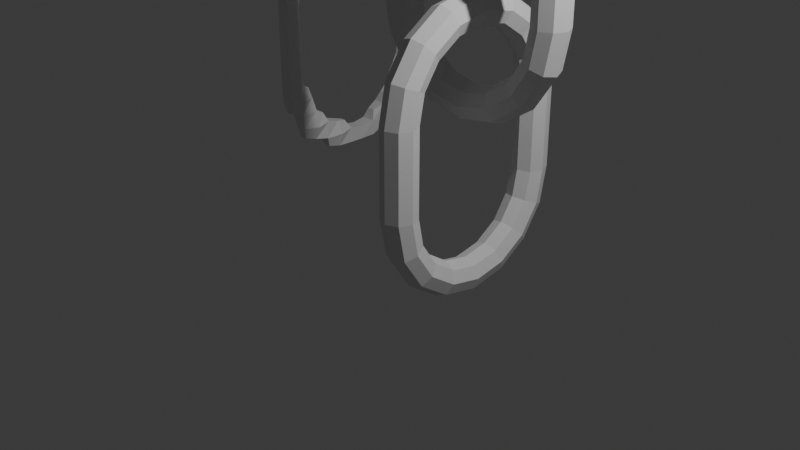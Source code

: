 # Source: simulationNodeTest.blend  (saved by Blender 5.0.119; exported with 4.5.12 LTS)
import bpy
from mathutils import Matrix  # noqa: F401  (used for matrix-valued properties, if any)

bpy.ops.wm.read_factory_settings(use_empty=True)
scene = bpy.context.scene
scene.name = 'Scene'

# ---- collections
col_collection = bpy.data.collections.new('Collection'); scene.collection.children.link(col_collection)
col_volume = bpy.data.collections.new('volume'); scene.collection.children.link(col_volume)

# ---- node groups
ng_simulation = bpy.data.node_groups.new('simulation', 'GeometryNodeTree')
_s = ng_simulation.interface.new_socket(name='Geometry', in_out='OUTPUT', socket_type='NodeSocketGeometry')
_s = ng_simulation.interface.new_socket(name='Geometry', in_out='INPUT', socket_type='NodeSocketGeometry')
_s = ng_simulation.interface.new_socket(name='Geometry', in_out='INPUT', socket_type='NodeSocketGeometry')
ng_simulation.is_modifier = True
_N = ng_simulation.nodes; _L = ng_simulation.links
n0 = _N.new('NodeGroupInput'); n0.name = 'Group Input'; n0.location = (-749, 78)
n1 = _N.new('NodeGroupOutput'); n1.name = 'Group Output'; n1.location = (870, 5)
n2 = _N.new('GeometryNodeSimulationInput'); n2.name = 'Simulation Input'; n2.location = (-229, 24)
n3 = _N.new('GeometryNodeSimulationOutput'); n3.name = 'Simulation Output'; n3.location = (659, 27)
n4 = _N.new('FunctionNodeIntegerMath'); n4.name = 'Integer Math'; n4.location = (-729, -163)
n4.operation = 'MODULO'
n5 = _N.new('GeometryNodeInputMeshFaceArea'); n5.name = 'Face Area'; n5.location = (-484, -196)
n6 = _N.new('GeometryNodeTransform'); n6.name = 'Transform Geometry'; n6.location = (-19, 13)
n7 = _N.new('GeometryNodeInputNamedAttribute'); n7.name = 'Named Attribute'; n7.location = (158, -310)
n7.data_type = 'FLOAT_VECTOR'
n8 = _N.new('GeometryNodeDistributePointsOnFaces'); n8.name = 'Distribute Points on Faces'; n8.location = (425, 46)
n8.mute = True
n8.inputs[4].default_value = 16.8
n8.inputs[6].default_value = 42
n9 = _N.new('GeometryNodeExtrudeMesh'); n9.name = 'Extrude Mesh'; n9.location = (192, 13)
n9.inputs[3].default_value = 9.6
n9.inputs[4].default_value = False
n10 = _N.new('ShaderNodeTexNoise'); n10.name = 'Noise Texture'; n10.location = (-332, -240)
n10.width = 145
n11 = _N.new('ShaderNodeTexVoronoi'); n11.name = 'Voronoi Texture'; n11.location = (-596, -263)
n11.width = 155
n11.voronoi_dimensions = '1D'
n12 = _N.new('ShaderNodeFloatCurve'); n12.name = 'Float Curve'; n12.location = (-132, -279)
_c = n12.mapping.curves[0]
while len(_c.points) > 2: _c.points.remove(_c.points[-1])
_c.points[0].location = (0.0, 0.0); _c.points[0].handle_type = 'AUTO'
_c.points[1].location = (0.55636, 0.37); _c.points[1].handle_type = 'AUTO'
_p = _c.points.new(0.75636, 0.885); _p.handle_type = 'AUTO'
_p = _c.points.new(1.0, 1.0); _p.handle_type = 'AUTO'
n12.mapping.update()
n2.pair_with_output(n3)
_L.new(n3.outputs[0], n1.inputs[0])
_L.new(n0.outputs[0], n2.inputs[0])
_L.new(n2.outputs[1], n6.inputs[0])
_L.new(n8.outputs[0], n3.inputs[1])
_L.new(n9.outputs[0], n8.inputs[0])
_L.new(n6.outputs[0], n9.inputs[0])
_L.new(n12.outputs[0], n6.inputs[1])
_L.new(n11.outputs[3], n12.inputs[1])
n1.is_active_output = True

# ---- world
world_world = bpy.data.worlds.new('World'); scene.world = world_world
world_world.use_nodes = True; world_world.node_tree.nodes.clear()
_N = world_world.node_tree.nodes; _L = world_world.node_tree.links
n0 = _N.new('ShaderNodeOutputWorld'); n0.name = 'World Output'; n0.location = (200, 100)
n1 = _N.new('ShaderNodeBackground'); n1.name = 'Background'; n1.location = (-200, 100)
n1.inputs[0].default_value = (0.05088, 0.05088, 0.05088, 1.0)
_L.new(n1.outputs[0], n0.inputs[0])
n0.is_active_output = True
world_world.color = (0.05088, 0.05088, 0.05088)
world_world.sun_shadow_jitter_overblur = 0.0

# ---- cameras
cam_camera = bpy.data.cameras.new('Camera')
cam_camera.clip_end = 100.0
cam_camera.ortho_scale = 7.314

# ---- lights
light_light = bpy.data.lights.new('Light', 'POINT')
light_light.energy = 1000.0
light_light.shadow_soft_size = 0.1

# ---- meshes
me_cube_001 = bpy.data.meshes.new('Cube.001')
me_cube_001.from_pydata([(0.6368, -0.05525, -0.4609), (0.6071, -0.08494, -0.299), (0.6036, -0.08843, -0.09966), (0.6023, -0.08992, 0.09966), (0.6022, -0.09, 0.299), (0.602, -0.09, 0.4983), (0.6022, -0.09, 0.6976), (0.6023, -0.08994, 0.8969), (0.6036, -0.08847, 1.096), (0.607, -0.08502, 1.296), (0.6367, -0.05531, 1.459), (0.645, 0.1523, -0.8443), (0.6125, 0.1162, -0.6976), (0.5913, 0.08133, -0.5157), (0.5422, 0.09966, -0.299), (0.6015, 0.1157, -0.09948), (0.6125, 0.299, -0.8806), (0.5347, 0.299, -0.6976), (0.5977, 0.3112, -0.4915), (0.6272, 0.2642, -0.299), (0.6591, 0.2323, -0.1658), (0.6365, 0.5351, -1.052), (0.5912, 0.4805, -0.9155), (0.5978, 0.5051, -0.6855), (0.6474, 0.4432, -0.5534), (0.6068, 0.6976, -1.082), (0.5439, 0.6976, -0.8969), (0.6291, 0.6976, -0.7343), (0.6037, 0.8969, -1.086), (0.603, 0.8953, -0.881), (0.6615, 0.8278, -0.7668), (0.6036, 1.096, -1.086), (0.6036, 1.096, -0.9032), (0.6067, 1.296, -1.082), (0.592, 1.277, -0.878), (0.6391, 1.332, -0.7444), (0.6364, 1.46, -1.052), (0.5914, 1.514, -0.9164), (0.5989, 1.489, -0.6858), (0.649, 1.551, -0.5549), (0.6114, 1.694, -0.8827), (0.5347, 1.694, -0.6976), (0.599, 1.682, -0.4924), (0.6329, 1.735, -0.299), (0.6659, 1.768, -0.1732), (0.6437, 1.842, -0.8456), (0.6114, 1.88, -0.6976), (0.5913, 1.913, -0.5179), (0.5472, 1.893, -0.299), (0.6056, 1.878, -0.1039), (0.6362, 2.049, -0.4645), (0.6064, 2.079, -0.299), (0.6036, 2.083, -0.09966), (-0.3598, 0.9413, 1.534), (-0.3598, 1.052, 1.534), (-0.151, 0.9508, 1.15), (-0.1867, 0.9181, 1.296), (-0.2226, 0.896, 1.478), (-0.151, 1.042, 1.15), (-0.1867, 1.075, 1.296), (-0.2226, 1.097, 1.478), (-0.005571, 0.9181, 1.115), (-0.005571, 0.8402, 1.296), (0.006577, 0.9022, 1.502), (-0.005571, 1.075, 1.115), (-0.005571, 1.153, 1.296), (0.006577, 1.091, 1.502), (0.2339, 0.9418, 0.9418), (0.178, 0.8962, 1.079), (0.2008, 0.9021, 1.308), (0.139, 0.9517, 1.44), (0.2339, 1.051, 0.9418), (0.178, 1.097, 1.079), (0.2008, 1.091, 1.308), (0.139, 1.041, 1.44), (0.3931, 0.9122, 0.9122), (0.3931, 0.8657, 1.096), (0.3931, 0.9501, 1.242), (0.3931, 1.081, 0.9122), (0.3931, 1.127, 1.096), (0.3931, 1.043, 1.242), (0.6023, 0.08976, 0.09966), (0.6022, 0.08985, 0.299), (0.602, 0.09, 0.4983), (0.6022, 0.08985, 0.6976), (0.6023, 0.08978, 0.8969), (0.6018, 0.1157, 1.096), (0.5428, 0.09966, 1.296), (0.5914, 0.08087, 1.513), (0.6597, 0.2317, 1.163), (0.6278, 0.2635, 1.296), (0.5983, 0.311, 1.488), (0.6482, 0.4425, 1.551), (0.5924, 0.9086, 0.9086), (0.5781, 0.9212, 1.113), (0.5021, 0.9883, 1.204), (0.5924, 1.085, 0.9086), (0.5781, 1.072, 1.113), (0.5021, 1.005, 1.204), (0.6499, 1.552, 1.552), (-0.3896, 0.9116, 1.694), (-0.3931, 0.9083, 1.893), (-0.3949, 0.9071, 2.093), (-0.3952, 0.9071, 2.292), (-0.3952, 0.9071, 2.491), (-0.3952, 0.9071, 2.691), (-0.3952, 0.9071, 2.89), (-0.3936, 0.9082, 3.089), (-0.3896, 1.082, 1.694), (-0.3931, 1.086, 1.893), (-0.3949, 1.087, 2.093), (-0.3952, 1.087, 2.292), (-0.3952, 1.087, 2.491), (-0.3952, 1.087, 2.691), (-0.3952, 1.087, 2.89), (-0.3936, 1.086, 3.089), (-0.2049, 0.8491, 1.694), (-0.189, 0.9081, 1.891), (-0.2151, 0.9071, 2.093), (-0.2151, 0.9071, 2.292), (-0.2151, 0.9071, 2.491), (-0.2151, 0.9071, 2.691), (-0.2151, 0.9071, 2.89), (-0.189, 0.9102, 3.094), (-0.2049, 1.144, 1.694), (-0.189, 1.086, 1.891), (-0.2151, 1.087, 2.093), (-0.2151, 1.087, 2.292), (-0.2151, 1.087, 2.491), (-0.2151, 1.087, 2.691), (-0.2151, 1.087, 2.89), (-0.189, 1.083, 3.094), (-0.0428, 0.9341, 1.694), (-0.07545, 0.9668, 1.824), (-0.07919, 0.9705, 3.163), (-0.0428, 1.059, 1.694), (-0.07545, 1.026, 1.824), (-0.07919, 1.023, 3.163), (0.612, 0.1153, 1.694), (0.6445, 0.1518, 1.841), (0.5348, 0.299, 1.694), (0.612, 0.299, 1.878), (0.5984, 0.5047, 1.682), (0.5912, 0.4794, 1.913), (0.6362, 0.5333, 2.049), (0.6321, 0.6976, 1.734), (0.5465, 0.6976, 1.893), (0.6064, 0.6976, 2.079), (0.6651, 0.8242, 1.767), (0.6052, 0.8931, 1.878), (0.6036, 0.8969, 2.083), (0.6036, 1.096, 1.901), (0.6036, 1.096, 2.083), (0.6395, 1.334, 1.741), (0.592, 1.279, 1.875), (0.6063, 1.296, 2.079), (0.5997, 1.49, 1.683), (0.564, 1.495, 1.893), (0.6479, 1.495, 2.037), (-0.3899, 0.9112, 3.289), (-0.3474, 0.9537, 3.488), (-0.3061, 0.995, 3.589), (-0.3899, 1.082, 3.289), (-0.3474, 1.039, 3.488), (-0.3061, 0.9982, 3.589), (-0.2049, 0.8526, 3.289), (-0.2049, 0.8701, 3.488), (-0.2143, 0.9307, 3.668), (-0.1541, 0.9477, 3.836), (-0.2049, 1.141, 3.289), (-0.2049, 1.123, 3.488), (-0.2143, 1.063, 3.668), (-0.1541, 1.045, 3.836), (-0.04659, 0.9379, 3.289), (0.005778, 0.9053, 3.484), (-0.005571, 0.8404, 3.687), (0.008666, 0.9259, 3.896), (0.0846, 0.9871, 3.996), (-0.04659, 1.055, 3.289), (0.005778, 1.088, 3.484), (-0.005571, 1.153, 3.687), (0.008666, 1.067, 3.896), (0.0846, 1.006, 3.996), (0.1348, 0.9559, 3.547), (0.1982, 0.9055, 3.676), (0.1937, 0.8639, 3.887), (0.1937, 0.9472, 4.036), (0.1348, 1.037, 3.547), (0.1982, 1.088, 3.676), (0.1937, 1.129, 3.887), (0.1937, 1.046, 4.036), (0.3502, 0.9449, 3.735), (0.4072, 0.8966, 3.87), (0.3931, 0.9104, 4.072), (0.3502, 1.048, 3.735), (0.4072, 1.097, 3.87), (0.3931, 1.083, 4.072), (0.5924, 0.9082, 3.896), (0.5924, 0.9082, 4.078), (0.5924, 1.085, 3.896), (0.5924, 1.085, 4.078), (0.6668, 1.769, 1.171), (0.6337, 1.736, 1.296), (0.5997, 1.683, 1.49), (0.6027, 1.904, 0.09966), (0.6027, 1.904, 0.299), (0.6027, 1.904, 0.4983), (0.6027, 1.904, 0.6976), (0.6027, 1.904, 0.8969), (0.6061, 1.878, 1.101), (0.548, 1.893, 1.296), (0.564, 1.893, 1.495), (0.6027, 2.086, 0.09966), (0.6027, 2.086, 0.299), (0.6027, 2.086, 0.4983), (0.6027, 2.086, 0.6976), (0.6027, 2.086, 0.8969), (0.6036, 2.083, 1.096), (0.6063, 2.079, 1.296), (0.6479, 2.037, 1.495), (0.5347, 1.694, 1.694), (0.6253, 1.676, 1.903), (0.6891, 1.597, 1.996), (0.6253, 1.903, 1.676), (0.6431, 1.843, 1.843), (0.6891, 1.996, 1.597), (0.7473, -0.05525, -0.4609), (0.777, -0.08494, -0.299), (0.7805, -0.08843, -0.09966), (0.7818, -0.08992, 0.09966), (0.7819, -0.09, 0.299), (0.782, -0.09, 0.4983), (0.7819, -0.09, 0.6976), (0.7818, -0.08994, 0.8969), (0.7805, -0.08847, 1.096), (0.777, -0.08502, 1.296), (0.7473, -0.05531, 1.459), (0.7391, 0.1523, -0.8443), (0.7716, 0.1162, -0.6976), (0.7927, 0.08133, -0.5157), (0.8418, 0.09966, -0.299), (0.7825, 0.1157, -0.09948), (0.7716, 0.299, -0.8806), (0.8493, 0.299, -0.6976), (0.7863, 0.3112, -0.4915), (0.7569, 0.2642, -0.299), (0.725, 0.2323, -0.1658), (0.7475, 0.5351, -1.052), (0.7928, 0.4805, -0.9155), (0.7863, 0.5051, -0.6855), (0.7366, 0.4432, -0.5534), (0.7773, 0.6976, -1.082), (0.8402, 0.6976, -0.8969), (0.755, 0.6976, -0.7343), (0.7804, 0.8969, -1.086), (0.781, 0.8953, -0.881), (0.7225, 0.8278, -0.7668), (0.7805, 1.096, -1.086), (0.7805, 1.096, -0.9032), (0.7774, 1.296, -1.082), (0.7921, 1.277, -0.878), (0.7449, 1.332, -0.7444), (0.7476, 1.46, -1.052), (0.7927, 1.514, -0.9164), (0.7851, 1.489, -0.6858), (0.7351, 1.551, -0.5549), (0.7727, 1.694, -0.8827), (0.8494, 1.694, -0.6976), (0.7851, 1.682, -0.4924), (0.7512, 1.735, -0.299), (0.7181, 1.768, -0.1732), (0.7403, 1.842, -0.8456), (0.7727, 1.88, -0.6976), (0.7928, 1.913, -0.5179), (0.8368, 1.893, -0.299), (0.7784, 1.878, -0.1039), (0.7479, 2.049, -0.4645), (0.7777, 2.079, -0.299), (0.7805, 2.083, -0.09966), (0.7818, 0.08976, 0.09966), (0.7819, 0.08985, 0.299), (0.782, 0.09, 0.4983), (0.7819, 0.08985, 0.6976), (0.7818, 0.08978, 0.8969), (0.7822, 0.1157, 1.096), (0.8413, 0.09966, 1.296), (0.7927, 0.08087, 1.513), (0.7244, 0.2317, 1.163), (0.7563, 0.2635, 1.296), (0.7858, 0.311, 1.488), (0.7359, 0.4425, 1.551), (0.7917, 0.9086, 0.9086), (0.7895, 0.9055, 1.113), (0.8544, 0.962, 1.23), (0.7917, 1.085, 0.9086), (0.7895, 1.088, 1.113), (0.8544, 1.031, 1.23), (0.7342, 1.552, 1.552), (0.991, 0.9122, 0.9122), (0.991, 0.846, 1.096), (0.991, 0.9304, 1.262), (0.991, 1.081, 0.9122), (0.991, 1.147, 1.096), (0.991, 1.063, 1.262), (1.15, 0.9418, 0.9418), (1.206, 0.8962, 1.079), (1.183, 0.9021, 1.308), (1.245, 0.9517, 1.44), (1.15, 1.051, 0.9418), (1.206, 1.097, 1.079), (1.183, 1.091, 1.308), (1.245, 1.041, 1.44), (1.39, 0.9181, 1.115), (1.39, 0.8402, 1.296), (1.377, 0.9022, 1.502), (1.39, 1.075, 1.115), (1.39, 1.153, 1.296), (1.377, 1.091, 1.502), (1.535, 0.9508, 1.15), (1.571, 0.9181, 1.296), (1.607, 0.896, 1.478), (1.535, 1.042, 1.15), (1.571, 1.075, 1.296), (1.607, 1.097, 1.478), (1.744, 0.9413, 1.534), (1.744, 1.052, 1.534), (0.772, 0.1153, 1.694), (0.7396, 0.1518, 1.841), (0.8493, 0.299, 1.694), (0.7721, 0.299, 1.878), (0.7857, 0.5047, 1.682), (0.7928, 0.4794, 1.913), (0.7478, 0.5333, 2.049), (0.752, 0.6976, 1.734), (0.8376, 0.6976, 1.893), (0.7776, 0.6976, 2.079), (0.7189, 0.8242, 1.767), (0.7789, 0.8931, 1.878), (0.7804, 0.8969, 2.083), (0.7805, 1.096, 1.901), (0.7805, 1.096, 2.083), (0.7445, 1.334, 1.741), (0.7921, 1.279, 1.875), (0.7778, 1.296, 2.079), (0.7844, 1.49, 1.683), (0.82, 1.495, 1.893), (0.7362, 1.495, 2.037), (1.427, 0.9341, 1.694), (1.46, 0.9668, 1.824), (1.463, 0.9705, 3.163), (1.427, 1.059, 1.694), (1.46, 1.026, 1.824), (1.463, 1.023, 3.163), (1.589, 0.8491, 1.694), (1.573, 0.9081, 1.891), (1.599, 0.9071, 2.093), (1.599, 0.9071, 2.292), (1.599, 0.9071, 2.491), (1.599, 0.9071, 2.691), (1.599, 0.9071, 2.89), (1.573, 0.9102, 3.094), (1.589, 1.144, 1.694), (1.573, 1.086, 1.891), (1.599, 1.087, 2.093), (1.599, 1.087, 2.292), (1.599, 1.087, 2.491), (1.599, 1.087, 2.691), (1.599, 1.087, 2.89), (1.573, 1.083, 3.094), (1.774, 0.9116, 1.694), (1.777, 0.9083, 1.893), (1.779, 0.9071, 2.093), (1.779, 0.9071, 2.292), (1.779, 0.9071, 2.491), (1.779, 0.9071, 2.691), (1.779, 0.9071, 2.89), (1.778, 0.9082, 3.089), (1.774, 1.082, 1.694), (1.777, 1.086, 1.893), (1.779, 1.087, 2.093), (1.779, 1.087, 2.292), (1.779, 1.087, 2.491), (1.779, 1.087, 2.691), (1.779, 1.087, 2.89), (1.778, 1.086, 3.089), (0.8785, 0.9837, 3.774), (0.8039, 0.9181, 3.871), (0.7917, 0.9082, 4.078), (0.8785, 1.009, 3.774), (0.8039, 1.075, 3.871), (0.7917, 1.085, 4.078), (0.991, 0.9482, 3.739), (0.991, 0.862, 3.887), (0.991, 0.9104, 4.072), (0.991, 1.045, 3.739), (0.991, 1.131, 3.887), (0.991, 1.083, 4.072), (1.249, 0.9559, 3.547), (1.186, 0.9055, 3.676), (1.19, 0.8639, 3.887), (1.19, 0.9472, 4.036), (1.249, 1.037, 3.547), (1.186, 1.088, 3.676), (1.19, 1.129, 3.887), (1.19, 1.046, 4.036), (1.431, 0.9379, 3.289), (1.378, 0.9053, 3.484), (1.39, 0.8404, 3.687), (1.375, 0.9259, 3.896), (1.299, 0.9871, 3.996), (1.431, 1.055, 3.289), (1.378, 1.088, 3.484), (1.39, 1.153, 3.687), (1.375, 1.067, 3.896), (1.299, 1.006, 3.996), (1.589, 0.8526, 3.289), (1.589, 0.8701, 3.488), (1.598, 0.9307, 3.668), (1.538, 0.9477, 3.836), (1.589, 1.141, 3.289), (1.589, 1.123, 3.488), (1.598, 1.063, 3.668), (1.538, 1.045, 3.836), (1.774, 0.9112, 3.289), (1.732, 0.9537, 3.488), (1.69, 0.995, 3.589), (1.774, 1.082, 3.289), (1.732, 1.039, 3.488), (1.69, 0.9982, 3.589), (0.7173, 1.769, 1.171), (0.7503, 1.736, 1.296), (0.7844, 1.683, 1.49), (0.7814, 1.904, 0.09966), (0.7814, 1.904, 0.299), (0.7814, 1.904, 0.4983), (0.7814, 1.904, 0.6976), (0.7814, 1.904, 0.8969), (0.778, 1.878, 1.101), (0.8361, 1.893, 1.296), (0.82, 1.893, 1.495), (0.7814, 2.086, 0.09966), (0.7814, 2.086, 0.299), (0.7814, 2.086, 0.4983), (0.7814, 2.086, 0.6976), (0.7814, 2.086, 0.8969), (0.7805, 2.083, 1.096), (0.7778, 2.079, 1.296), (0.7362, 2.037, 1.495), (0.8494, 1.694, 1.694), (0.7588, 1.676, 1.903), (0.695, 1.597, 1.996), (0.7588, 1.903, 1.676), (0.741, 1.843, 1.843), (0.695, 1.996, 1.597)], [], [(13, 0, 1, 14), (14, 1, 2, 15), (16, 11, 12, 17), (17, 12, 13, 18), (18, 13, 14, 19), (19, 14, 15, 20), (22, 16, 17, 23), (23, 17, 18, 24), (25, 21, 22, 26), (26, 22, 23, 27), (28, 25, 26, 29), (29, 26, 27, 30), (31, 28, 29, 32), (33, 31, 32, 34), (36, 33, 34, 37), (37, 34, 35, 38), (40, 37, 38, 41), (41, 38, 39, 42), (45, 40, 41, 46), (46, 41, 42, 47), (47, 42, 43, 48), (48, 43, 44, 49), (50, 47, 48, 51), (51, 48, 49, 52), (58, 55, 56, 59), (59, 56, 57, 60), (60, 57, 53, 54), (56, 55, 61, 62), (57, 56, 62, 63), (64, 61, 55, 58), (65, 64, 58, 59), (66, 65, 59, 60), (62, 61, 68, 69), (63, 62, 69, 70), (71, 67, 68, 72), (72, 68, 61, 64), (73, 72, 64, 65), (74, 70, 69, 73), (74, 73, 65, 66), (66, 63, 70, 74), (68, 67, 75, 76), (69, 68, 76, 77), (78, 75, 67, 71), (79, 78, 71, 72), (80, 79, 72, 73), (73, 69, 77, 80), (15, 2, 3, 81), (81, 3, 4, 82), (82, 4, 5, 83), (83, 5, 6, 84), (84, 6, 7, 85), (85, 7, 8, 86), (86, 8, 9, 87), (87, 9, 10, 88), (89, 86, 87, 90), (90, 87, 88, 91), (76, 75, 93, 94), (77, 76, 94, 95), (96, 93, 75, 78), (97, 96, 78, 79), (98, 95, 94, 97), (98, 97, 79, 80), (80, 77, 95, 98), (54, 53, 100, 108), (108, 100, 101, 109), (109, 101, 102, 110), (110, 102, 103, 111), (111, 103, 104, 112), (112, 104, 105, 113), (113, 105, 106, 114), (114, 106, 107, 115), (100, 53, 57, 116), (101, 100, 116, 117), (102, 101, 117, 118), (103, 102, 118, 119), (104, 103, 119, 120), (105, 104, 120, 121), (106, 105, 121, 122), (107, 106, 122, 123), (124, 60, 54, 108), (125, 124, 108, 109), (126, 118, 117, 125), (126, 125, 109, 110), (127, 119, 118, 126), (127, 126, 110, 111), (128, 120, 119, 127), (128, 127, 111, 112), (129, 121, 120, 128), (129, 128, 112, 113), (130, 122, 121, 129), (130, 129, 113, 114), (131, 123, 122, 130), (131, 130, 114, 115), (116, 57, 63, 132), (117, 116, 132, 133), (135, 132, 63, 66), (135, 66, 60, 124), (136, 133, 132, 135), (136, 135, 124, 125), (125, 117, 133, 136), (137, 134, 123, 131), (91, 88, 138, 140), (140, 138, 139, 141), (92, 91, 140, 142), (142, 140, 141, 143), (145, 142, 143, 146), (146, 143, 144, 147), (148, 145, 146, 149), (149, 146, 147, 150), (151, 149, 150, 152), (154, 151, 152, 155), (156, 153, 154, 157), (157, 154, 155, 158), (115, 107, 159, 162), (162, 159, 160, 163), (163, 160, 161, 164), (159, 107, 123, 165), (160, 159, 165, 166), (161, 160, 166, 167), (169, 131, 115, 162), (170, 169, 162, 163), (171, 170, 163, 164), (164, 161, 167, 171), (171, 167, 168, 172), (165, 123, 134, 173), (166, 165, 173, 174), (167, 166, 174, 175), (168, 167, 175, 176), (178, 173, 134, 137), (178, 137, 131, 169), (179, 174, 173, 178), (179, 178, 169, 170), (180, 179, 170, 171), (181, 180, 171, 172), (172, 168, 176, 181), (181, 176, 177, 182), (175, 174, 183, 184), (176, 175, 184, 185), (177, 176, 185, 186), (187, 183, 174, 179), (188, 184, 183, 187), (188, 187, 179, 180), (189, 188, 180, 181), (190, 189, 181, 182), (182, 177, 186, 190), (185, 184, 191, 192), (186, 185, 192, 193), (194, 191, 184, 188), (195, 192, 191, 194), (195, 194, 188, 189), (196, 195, 189, 190), (190, 186, 193, 196), (193, 192, 197, 198), (199, 197, 192, 195), (200, 199, 195, 196), (196, 193, 198, 200), (209, 201, 202, 210), (210, 202, 203, 211), (52, 49, 204, 212), (212, 204, 205, 213), (213, 205, 206, 214), (214, 206, 207, 215), (215, 207, 208, 216), (216, 208, 209, 217), (217, 209, 210, 218), (218, 210, 211, 219), (203, 99, 156, 220), (220, 156, 157, 221), (221, 157, 158, 222), (211, 203, 220, 223), (223, 220, 221, 224), (219, 211, 223, 225), (1, 0, 226, 227), (2, 1, 227, 228), (3, 2, 228, 229), (4, 3, 229, 230), (5, 4, 230, 231), (6, 5, 231, 232), (7, 6, 232, 233), (8, 7, 233, 234), (9, 8, 234, 235), (10, 9, 235, 236), (12, 11, 237, 238), (13, 12, 238, 239), (239, 226, 0, 13), (240, 227, 226, 239), (241, 228, 227, 240), (242, 237, 11, 16), (243, 238, 237, 242), (244, 239, 238, 243), (245, 240, 239, 244), (245, 244, 18, 19), (246, 241, 240, 245), (246, 245, 19, 20), (20, 15, 241, 246), (22, 21, 247, 248), (248, 242, 16, 22), (249, 243, 242, 248), (250, 244, 243, 249), (250, 249, 23, 24), (24, 18, 244, 250), (251, 247, 21, 25), (252, 248, 247, 251), (253, 249, 248, 252), (27, 23, 249, 253), (254, 251, 25, 28), (255, 252, 251, 254), (256, 253, 252, 255), (256, 255, 29, 30), (30, 27, 253, 256), (257, 254, 28, 31), (258, 255, 254, 257), (32, 29, 255, 258), (259, 257, 31, 33), (260, 258, 257, 259), (34, 32, 258, 260), (35, 34, 260, 261), (262, 259, 33, 36), (263, 260, 259, 262), (263, 262, 36, 37), (264, 261, 260, 263), (38, 35, 261, 264), (39, 38, 264, 265), (266, 263, 37, 40), (267, 264, 263, 266), (268, 265, 264, 267), (42, 39, 265, 268), (43, 42, 268, 269), (44, 43, 269, 270), (271, 266, 40, 45), (272, 267, 266, 271), (272, 271, 45, 46), (273, 268, 267, 272), (273, 272, 46, 47), (274, 269, 268, 273), (275, 270, 269, 274), (49, 44, 270, 275), (276, 273, 47, 50), (277, 274, 273, 276), (277, 276, 50, 51), (278, 275, 274, 277), (278, 277, 51, 52), (279, 229, 228, 241), (279, 241, 15, 81), (280, 230, 229, 279), (280, 279, 81, 82), (281, 231, 230, 280), (281, 280, 82, 83), (282, 232, 231, 281), (282, 281, 83, 84), (283, 233, 232, 282), (283, 282, 84, 85), (284, 234, 233, 283), (284, 283, 85, 86), (285, 235, 234, 284), (286, 236, 235, 285), (88, 10, 236, 286), (287, 284, 86, 89), (288, 285, 284, 287), (288, 287, 89, 90), (289, 286, 285, 288), (289, 288, 90, 91), (290, 289, 91, 92), (94, 93, 291, 292), (294, 291, 93, 96), (295, 294, 96, 97), (97, 94, 292, 295), (295, 292, 293, 296), (292, 291, 298, 299), (293, 292, 299, 300), (301, 298, 291, 294), (302, 301, 294, 295), (303, 302, 295, 296), (296, 293, 300, 303), (299, 298, 304, 305), (300, 299, 305, 306), (308, 304, 298, 301), (309, 305, 304, 308), (309, 308, 301, 302), (310, 309, 302, 303), (303, 300, 306, 310), (310, 306, 307, 311), (306, 305, 312, 313), (307, 306, 313, 314), (315, 312, 305, 309), (316, 315, 309, 310), (317, 316, 310, 311), (311, 307, 314, 317), (313, 312, 318, 319), (314, 313, 319, 320), (321, 318, 312, 315), (322, 319, 318, 321), (322, 321, 315, 316), (323, 320, 319, 322), (323, 322, 316, 317), (325, 324, 320, 323), (138, 88, 286, 326), (139, 138, 326, 327), (328, 326, 286, 289), (329, 327, 326, 328), (141, 139, 327, 329), (330, 328, 289, 290), (330, 290, 92, 142), (331, 329, 328, 330), (143, 141, 329, 331), (144, 143, 331, 332), (333, 330, 142, 145), (334, 331, 330, 333), (335, 332, 331, 334), (147, 144, 332, 335), (336, 333, 145, 148), (337, 334, 333, 336), (337, 336, 148, 149), (338, 335, 334, 337), (150, 147, 335, 338), (339, 337, 149, 151), (340, 338, 337, 339), (152, 150, 338, 340), (154, 153, 341, 342), (342, 339, 151, 154), (343, 340, 339, 342), (155, 152, 340, 343), (156, 99, 297, 344), (344, 341, 153, 156), (345, 342, 341, 344), (346, 343, 342, 345), (158, 155, 343, 346), (317, 314, 347, 350), (350, 347, 348, 351), (347, 314, 320, 353), (348, 347, 353, 354), (361, 323, 317, 350), (362, 361, 350, 351), (351, 348, 354, 362), (362, 354, 355, 363), (363, 355, 356, 364), (364, 356, 357, 365), (365, 357, 358, 366), (366, 358, 359, 367), (367, 359, 360, 368), (368, 360, 349, 352), (353, 320, 324, 369), (354, 353, 369, 370), (355, 354, 370, 371), (356, 355, 371, 372), (357, 356, 372, 373), (358, 357, 373, 374), (359, 358, 374, 375), (360, 359, 375, 376), (377, 369, 324, 325), (377, 325, 323, 361), (378, 370, 369, 377), (378, 377, 361, 362), (379, 371, 370, 378), (379, 378, 362, 363), (380, 372, 371, 379), (380, 379, 363, 364), (381, 373, 372, 380), (381, 380, 364, 365), (382, 374, 373, 381), (382, 381, 365, 366), (383, 375, 374, 382), (383, 382, 366, 367), (384, 376, 375, 383), (384, 383, 367, 368), (198, 197, 386, 387), (388, 385, 386, 389), (389, 386, 197, 199), (390, 389, 199, 200), (200, 198, 387, 390), (386, 385, 391, 392), (387, 386, 392, 393), (394, 391, 385, 388), (395, 394, 388, 389), (396, 395, 389, 390), (390, 387, 393, 396), (392, 391, 398, 399), (393, 392, 399, 400), (401, 397, 398, 402), (402, 398, 391, 394), (403, 402, 394, 395), (404, 403, 395, 396), (396, 393, 400, 404), (398, 397, 406, 407), (399, 398, 407, 408), (400, 399, 408, 409), (352, 349, 405, 410), (410, 405, 406, 411), (411, 406, 397, 401), (412, 411, 401, 402), (413, 412, 402, 403), (414, 409, 408, 413), (414, 413, 403, 404), (404, 400, 409, 414), (405, 349, 360, 415), (406, 405, 415, 416), (407, 406, 416, 417), (408, 407, 417, 418), (419, 368, 352, 410), (420, 419, 410, 411), (421, 420, 411, 412), (422, 418, 417, 421), (422, 421, 412, 413), (413, 408, 418, 422), (415, 360, 376, 423), (416, 415, 423, 424), (417, 416, 424, 425), (426, 423, 376, 384), (426, 384, 368, 419), (427, 424, 423, 426), (427, 426, 419, 420), (428, 425, 424, 427), (428, 427, 420, 421), (421, 417, 425, 428), (202, 201, 429, 430), (203, 202, 430, 431), (431, 297, 99, 203), (204, 49, 275, 432), (205, 204, 432, 433), (206, 205, 433, 434), (207, 206, 434, 435), (208, 207, 435, 436), (209, 208, 436, 437), (437, 429, 201, 209), (438, 430, 429, 437), (439, 431, 430, 438), (440, 432, 275, 278), (440, 278, 52, 212), (441, 433, 432, 440), (441, 440, 212, 213), (442, 434, 433, 441), (442, 441, 213, 214), (443, 435, 434, 442), (443, 442, 214, 215), (444, 436, 435, 443), (444, 443, 215, 216), (445, 437, 436, 444), (445, 444, 216, 217), (446, 438, 437, 445), (446, 445, 217, 218), (447, 439, 438, 446), (447, 446, 218, 219), (448, 344, 297, 431), (449, 345, 344, 448), (450, 346, 345, 449), (450, 449, 221, 222), (222, 158, 346, 450), (451, 448, 431, 439), (452, 449, 448, 451), (452, 451, 223, 224), (224, 221, 449, 452), (453, 451, 439, 447), (453, 447, 219, 225), (225, 223, 451, 453)])
me_cube_001.update()
me_cube_002 = bpy.data.meshes.new('Cube.002')
me_cube_002.from_pydata([(-1.0, -1.0, -1.0), (-1.0, -1.0, 1.0), (-1.0, 1.0, -1.0), (-1.0, 1.0, 1.0), (1.0, -1.0, -1.0), (1.0, -1.0, 1.0), (1.0, 1.0, -1.0), (1.0, 1.0, 1.0)], [], [(0, 1, 3, 2), (2, 3, 7, 6), (6, 7, 5, 4), (4, 5, 1, 0), (2, 6, 4, 0), (7, 3, 1, 5)])
_uv = me_cube_002.uv_layers.new(name='UVMap')
_uv.uv.foreach_set('vector', [0.375, 0.0, 0.625, 0.0, 0.625, 0.25, 0.375, 0.25, 0.375, 0.25, 0.625, 0.25, 0.625, 0.5, 0.375, 0.5, 0.375, 0.5, 0.625, 0.5, 0.625, 0.75, 0.375, 0.75, 0.375, 0.75, 0.625, 0.75, 0.625, 1.0, 0.375, 1.0, 0.125, 0.5, 0.375, 0.5, 0.375, 0.75, 0.125, 0.75, 0.625, 0.5, 0.875, 0.5, 0.875, 0.75, 0.625, 0.75])
me_cube_002.update()
me_mesh = bpy.data.meshes.new('Mesh')
me_mesh.from_pydata([(0.0, 0.2, 0.0), (-0.1414, 0.1414, 0.0), (-0.2, 0.0, 0.0), (-0.1414, -0.1414, 0.0), (0.0, -0.2, 0.0), (0.1414, -0.1414, 0.0), (0.2, 0.0, 0.0), (0.1414, 0.1414, 0.0), (0.0, 0.2609, -0.3061), (-0.1414, 0.2068, -0.3286), (-0.2, 0.07612, -0.3827), (-0.1414, -0.05454, -0.4368), (0.0, -0.1087, -0.4592), (0.1414, -0.05454, -0.4368), (0.2, 0.07612, -0.3827), (0.1414, 0.2068, -0.3286), (0.0, 0.4343, -0.5657), (-0.1414, 0.3929, -0.6071), (-0.2, 0.2929, -0.7071), (-0.1414, 0.1929, -0.8071), (0.0, 0.1515, -0.8485), (0.1414, 0.1929, -0.8071), (0.2, 0.2929, -0.7071), (0.1414, 0.3929, -0.6071), (0.0, 0.6939, -0.7391), (-0.1414, 0.6714, -0.7932), (-0.2, 0.6173, -0.9239), (-0.1414, 0.5632, -1.055), (0.0, 0.5408, -1.109), (0.1414, 0.5632, -1.055), (0.2, 0.6173, -0.9239), (0.1414, 0.6714, -0.7932), (0.0, 1.0, -0.8), (-0.1414, 1.0, -0.8586), (-0.2, 1.0, -1.0), (-0.1414, 1.0, -1.141), (0.0, 1.0, -1.2), (0.1414, 1.0, -1.141), (0.2, 1.0, -1.0), (0.1414, 1.0, -0.8586), (0.0, 1.306, -0.7391), (-0.1414, 1.329, -0.7932), (-0.2, 1.383, -0.9239), (-0.1414, 1.437, -1.055), (0.0, 1.459, -1.109), (0.1414, 1.437, -1.055), (0.2, 1.383, -0.9239), (0.1414, 1.329, -0.7932), (0.0, 1.566, -0.5657), (-0.1414, 1.607, -0.6071), (-0.2, 1.707, -0.7071), (-0.1414, 1.807, -0.8071), (0.0, 1.849, -0.8485), (0.1414, 1.807, -0.8071), (0.2, 1.707, -0.7071), (0.1414, 1.607, -0.6071), (0.0, 1.739, -0.3061), (-0.1414, 1.793, -0.3286), (-0.2, 1.924, -0.3827), (-0.1414, 2.055, -0.4368), (0.0, 2.109, -0.4592), (0.1414, 2.055, -0.4368), (0.2, 1.924, -0.3827), (0.1414, 1.793, -0.3286), (0.0, 1.8, 8.941e-08), (-0.1414, 1.859, 2.086e-07), (-0.2, 2.0, 3.278e-07), (-0.1414, 2.141, 3.874e-07), (0.0, 2.2, 2.384e-07), (0.1414, 2.141, 3.874e-07), (0.2, 2.0, 3.278e-07), (0.1414, 1.859, 2.086e-07), (0.0, 0.2, 1.0), (-0.1414, 0.1414, 1.0), (-0.2, 0.0, 1.0), (-0.1414, -0.1414, 1.0), (0.0, -0.2, 1.0), (0.1414, -0.1414, 1.0), (0.2, 0.0, 1.0), (0.1414, 0.1414, 1.0), (0.0, 0.2609, 1.306), (-0.1414, 0.2068, 1.329), (-0.2, 0.07612, 1.383), (-0.1414, -0.05454, 1.437), (0.0, -0.1087, 1.459), (0.1414, -0.05454, 1.437), (0.2, 0.07612, 1.383), (0.1414, 0.2068, 1.329), (0.0, 0.4343, 1.566), (-0.1414, 0.3929, 1.607), (-0.2, 0.2929, 1.707), (-0.1414, 0.1929, 1.807), (0.0, 0.1515, 1.849), (0.1414, 0.1929, 1.807), (0.2, 0.2929, 1.707), (0.1414, 0.3929, 1.607), (0.0, 0.6939, 1.739), (-0.1414, 0.6714, 1.793), (-0.2, 0.6173, 1.924), (-0.1414, 0.5632, 2.055), (0.0, 0.5408, 2.109), (0.1414, 0.5632, 2.055), (0.2, 0.6173, 1.924), (0.1414, 0.6714, 1.793), (0.0, 1.0, 1.8), (-0.1414, 1.0, 1.859), (-0.2, 1.0, 2.0), (-0.1414, 1.0, 2.141), (0.0, 1.0, 2.2), (0.1414, 1.0, 2.141), (0.2, 1.0, 2.0), (0.1414, 1.0, 1.859), (0.0, 1.306, 1.739), (-0.1414, 1.329, 1.793), (-0.2, 1.383, 1.924), (-0.1414, 1.437, 2.055), (0.0, 1.459, 2.109), (0.1414, 1.437, 2.055), (0.2, 1.383, 1.924), (0.1414, 1.329, 1.793), (0.0, 1.566, 1.566), (-0.1414, 1.607, 1.607), (-0.2, 1.707, 1.707), (-0.1414, 1.807, 1.807), (0.0, 1.849, 1.849), (0.1414, 1.807, 1.807), (0.2, 1.707, 1.707), (0.1414, 1.607, 1.607), (0.0, 1.739, 1.306), (-0.1414, 1.793, 1.329), (-0.2, 1.924, 1.383), (-0.1414, 2.055, 1.437), (0.0, 2.109, 1.459), (0.1414, 2.055, 1.437), (0.2, 1.924, 1.383), (0.1414, 1.793, 1.329), (0.0, 1.8, 1.0), (-0.1414, 1.859, 1.0), (-0.2, 2.0, 1.0), (-0.1414, 2.141, 1.0), (0.0, 2.2, 1.0), (0.1414, 2.141, 1.0), (0.2, 2.0, 1.0), (0.1414, 1.859, 1.0), (0.8, 1.0, 2.0), (0.8586, 0.8586, 2.0), (1.0, 0.8, 2.0), (1.141, 0.8586, 2.0), (1.2, 1.0, 2.0), (1.141, 1.141, 2.0), (1.0, 1.2, 2.0), (0.8586, 1.141, 2.0), (0.7391, 1.0, 1.694), (0.7932, 0.8586, 1.671), (0.9239, 0.8, 1.617), (1.055, 0.8586, 1.563), (1.109, 1.0, 1.541), (1.055, 1.141, 1.563), (0.9239, 1.2, 1.617), (0.7932, 1.141, 1.671), (0.5657, 1.0, 1.434), (0.6071, 0.8586, 1.393), (0.7071, 0.8, 1.293), (0.8071, 0.8586, 1.193), (0.8485, 1.0, 1.151), (0.8071, 1.141, 1.193), (0.7071, 1.2, 1.293), (0.6071, 1.141, 1.393), (0.3061, 1.0, 1.261), (0.3286, 0.8586, 1.207), (0.3827, 0.8, 1.076), (0.4368, 0.8586, 0.9455), (0.4592, 1.0, 0.8913), (0.4368, 1.141, 0.9455), (0.3827, 1.2, 1.076), (0.3286, 1.141, 1.207), (-1.192e-07, 1.0, 1.2), (-1.192e-07, 0.8586, 1.141), (-2.384e-07, 0.8, 1.0), (-2.384e-07, 0.8586, 0.8586), (-2.384e-07, 1.0, 0.8), (-2.384e-07, 1.141, 0.8586), (-2.384e-07, 1.2, 1.0), (-1.192e-07, 1.141, 1.141), (-0.3061, 1.0, 1.261), (-0.3286, 0.8586, 1.207), (-0.3827, 0.8, 1.076), (-0.4368, 0.8586, 0.9455), (-0.4592, 1.0, 0.8913), (-0.4368, 1.141, 0.9455), (-0.3827, 1.2, 1.076), (-0.3286, 1.141, 1.207), (-0.5657, 1.0, 1.434), (-0.6071, 0.8586, 1.393), (-0.7071, 0.8, 1.293), (-0.8071, 0.8586, 1.193), (-0.8485, 1.0, 1.151), (-0.8071, 1.141, 1.193), (-0.7071, 1.2, 1.293), (-0.6071, 1.141, 1.393), (-0.7391, 1.0, 1.694), (-0.7932, 0.8586, 1.671), (-0.9239, 0.8, 1.617), (-1.055, 0.8586, 1.563), (-1.109, 1.0, 1.541), (-1.055, 1.141, 1.563), (-0.9239, 1.2, 1.617), (-0.7932, 1.141, 1.671), (-0.8, 1.0, 2.0), (-0.8586, 0.8586, 2.0), (-1.0, 0.8, 2.0), (-1.141, 0.8586, 2.0), (-1.2, 1.0, 2.0), (-1.141, 1.141, 2.0), (-1.0, 1.2, 2.0), (-0.8586, 1.141, 2.0), (0.8, 1.0, 3.0), (0.8586, 0.8586, 3.0), (1.0, 0.8, 3.0), (1.141, 0.8586, 3.0), (1.2, 1.0, 3.0), (1.141, 1.141, 3.0), (1.0, 1.2, 3.0), (0.8586, 1.141, 3.0), (0.7391, 1.0, 3.306), (0.7932, 0.8586, 3.329), (0.9239, 0.8, 3.383), (1.055, 0.8586, 3.437), (1.109, 1.0, 3.459), (1.055, 1.141, 3.437), (0.9239, 1.2, 3.383), (0.7932, 1.141, 3.329), (0.5657, 1.0, 3.566), (0.6071, 0.8586, 3.607), (0.7071, 0.8, 3.707), (0.8071, 0.8586, 3.807), (0.8485, 1.0, 3.849), (0.8071, 1.141, 3.807), (0.7071, 1.2, 3.707), (0.6071, 1.141, 3.607), (0.3061, 1.0, 3.739), (0.3286, 0.8586, 3.793), (0.3827, 0.8, 3.924), (0.4368, 0.8586, 4.055), (0.4592, 1.0, 4.109), (0.4368, 1.141, 4.055), (0.3827, 1.2, 3.924), (0.3286, 1.141, 3.793), (0.0, 1.0, 3.8), (-2.384e-07, 0.8586, 3.859), (-2.384e-07, 0.8, 4.0), (-4.768e-07, 0.8586, 4.141), (-2.384e-07, 1.0, 4.2), (-4.768e-07, 1.141, 4.141), (-2.384e-07, 1.2, 4.0), (-2.384e-07, 1.141, 3.859), (-0.3061, 1.0, 3.739), (-0.3286, 0.8586, 3.793), (-0.3827, 0.8, 3.924), (-0.4368, 0.8586, 4.055), (-0.4592, 1.0, 4.109), (-0.4368, 1.141, 4.055), (-0.3827, 1.2, 3.924), (-0.3286, 1.141, 3.793), (-0.5657, 1.0, 3.566), (-0.6071, 0.8586, 3.607), (-0.7071, 0.8, 3.707), (-0.8071, 0.8586, 3.807), (-0.8485, 1.0, 3.849), (-0.8071, 1.141, 3.807), (-0.7071, 1.2, 3.707), (-0.6071, 1.141, 3.607), (-0.7391, 1.0, 3.306), (-0.7932, 0.8586, 3.329), (-0.9239, 0.8, 3.383), (-1.055, 0.8586, 3.437), (-1.109, 1.0, 3.459), (-1.055, 1.141, 3.437), (-0.9239, 1.2, 3.383), (-0.7932, 1.141, 3.329), (-0.8, 1.0, 3.0), (-0.8586, 0.8586, 3.0), (-1.0, 0.8, 3.0), (-1.141, 0.8586, 3.0), (-1.2, 1.0, 3.0), (-1.141, 1.141, 3.0), (-1.0, 1.2, 3.0), (-0.8586, 1.141, 3.0)], [], [(7, 6, 14, 15), (5, 4, 12, 13), (3, 2, 10, 11), (1, 0, 8, 9), (0, 7, 15, 8), (6, 5, 13, 14), (4, 3, 11, 12), (2, 1, 9, 10), (11, 10, 18, 19), (9, 8, 16, 17), (8, 15, 23, 16), (14, 13, 21, 22), (12, 11, 19, 20), (10, 9, 17, 18), (15, 14, 22, 23), (13, 12, 20, 21), (23, 22, 30, 31), (21, 20, 28, 29), (19, 18, 26, 27), (17, 16, 24, 25), (16, 23, 31, 24), (22, 21, 29, 30), (20, 19, 27, 28), (18, 17, 25, 26), (28, 27, 35, 36), (26, 25, 33, 34), (31, 30, 38, 39), (29, 28, 36, 37), (27, 26, 34, 35), (25, 24, 32, 33), (24, 31, 39, 32), (30, 29, 37, 38), (32, 39, 47, 40), (38, 37, 45, 46), (36, 35, 43, 44), (34, 33, 41, 42), (39, 38, 46, 47), (37, 36, 44, 45), (35, 34, 42, 43), (33, 32, 40, 41), (45, 44, 52, 53), (43, 42, 50, 51), (41, 40, 48, 49), (40, 47, 55, 48), (46, 45, 53, 54), (44, 43, 51, 52), (42, 41, 49, 50), (47, 46, 54, 55), (55, 54, 62, 63), (53, 52, 60, 61), (51, 50, 58, 59), (49, 48, 56, 57), (48, 55, 63, 56), (54, 53, 61, 62), (52, 51, 59, 60), (50, 49, 57, 58), (62, 61, 69, 70), (60, 59, 67, 68), (58, 57, 65, 66), (63, 62, 70, 71), (61, 60, 68, 69), (59, 58, 66, 67), (57, 56, 64, 65), (56, 63, 71, 64), (6, 7, 79, 78), (4, 5, 77, 76), (2, 3, 75, 74), (0, 1, 73, 72), (7, 0, 72, 79), (5, 6, 78, 77), (3, 4, 76, 75), (1, 2, 74, 73), (78, 79, 87, 86), (76, 77, 85, 84), (74, 75, 83, 82), (72, 73, 81, 80), (79, 72, 80, 87), (77, 78, 86, 85), (75, 76, 84, 83), (73, 74, 82, 81), (81, 82, 90, 89), (86, 87, 95, 94), (84, 85, 93, 92), (82, 83, 91, 90), (80, 81, 89, 88), (87, 80, 88, 95), (85, 86, 94, 93), (83, 84, 92, 91), (95, 88, 96, 103), (93, 94, 102, 101), (91, 92, 100, 99), (89, 90, 98, 97), (94, 95, 103, 102), (92, 93, 101, 100), (90, 91, 99, 98), (88, 89, 97, 96), (98, 99, 107, 106), (96, 97, 105, 104), (103, 96, 104, 111), (101, 102, 110, 109), (99, 100, 108, 107), (97, 98, 106, 105), (102, 103, 111, 110), (100, 101, 109, 108), (110, 111, 119, 118), (108, 109, 117, 116), (106, 107, 115, 114), (104, 105, 113, 112), (111, 104, 112, 119), (109, 110, 118, 117), (107, 108, 116, 115), (105, 106, 114, 113), (115, 116, 124, 123), (113, 114, 122, 121), (118, 119, 127, 126), (116, 117, 125, 124), (114, 115, 123, 122), (112, 113, 121, 120), (119, 112, 120, 127), (117, 118, 126, 125), (127, 120, 128, 135), (125, 126, 134, 133), (123, 124, 132, 131), (121, 122, 130, 129), (126, 127, 135, 134), (124, 125, 133, 132), (122, 123, 131, 130), (120, 121, 129, 128), (132, 133, 141, 140), (130, 131, 139, 138), (128, 129, 137, 136), (135, 128, 136, 143), (133, 134, 142, 141), (131, 132, 140, 139), (129, 130, 138, 137), (134, 135, 143, 142), (137, 138, 66, 65), (138, 139, 67, 66), (139, 140, 68, 67), (140, 141, 69, 68), (141, 142, 70, 69), (142, 143, 71, 70), (143, 136, 64, 71), (136, 137, 65, 64), (151, 150, 158, 159), (149, 148, 156, 157), (147, 146, 154, 155), (145, 144, 152, 153), (144, 151, 159, 152), (150, 149, 157, 158), (148, 147, 155, 156), (146, 145, 153, 154), (155, 154, 162, 163), (153, 152, 160, 161), (152, 159, 167, 160), (158, 157, 165, 166), (156, 155, 163, 164), (154, 153, 161, 162), (159, 158, 166, 167), (157, 156, 164, 165), (167, 166, 174, 175), (165, 164, 172, 173), (163, 162, 170, 171), (161, 160, 168, 169), (160, 167, 175, 168), (166, 165, 173, 174), (164, 163, 171, 172), (162, 161, 169, 170), (172, 171, 179, 180), (170, 169, 177, 178), (175, 174, 182, 183), (173, 172, 180, 181), (171, 170, 178, 179), (169, 168, 176, 177), (168, 175, 183, 176), (174, 173, 181, 182), (176, 183, 191, 184), (182, 181, 189, 190), (180, 179, 187, 188), (178, 177, 185, 186), (183, 182, 190, 191), (181, 180, 188, 189), (179, 178, 186, 187), (177, 176, 184, 185), (189, 188, 196, 197), (187, 186, 194, 195), (185, 184, 192, 193), (184, 191, 199, 192), (190, 189, 197, 198), (188, 187, 195, 196), (186, 185, 193, 194), (191, 190, 198, 199), (199, 198, 206, 207), (197, 196, 204, 205), (195, 194, 202, 203), (193, 192, 200, 201), (192, 199, 207, 200), (198, 197, 205, 206), (196, 195, 203, 204), (194, 193, 201, 202), (206, 205, 213, 214), (204, 203, 211, 212), (202, 201, 209, 210), (207, 206, 214, 215), (205, 204, 212, 213), (203, 202, 210, 211), (201, 200, 208, 209), (200, 207, 215, 208), (150, 151, 223, 222), (148, 149, 221, 220), (146, 147, 219, 218), (144, 145, 217, 216), (151, 144, 216, 223), (149, 150, 222, 221), (147, 148, 220, 219), (145, 146, 218, 217), (222, 223, 231, 230), (220, 221, 229, 228), (218, 219, 227, 226), (216, 217, 225, 224), (223, 216, 224, 231), (221, 222, 230, 229), (219, 220, 228, 227), (217, 218, 226, 225), (225, 226, 234, 233), (230, 231, 239, 238), (228, 229, 237, 236), (226, 227, 235, 234), (224, 225, 233, 232), (231, 224, 232, 239), (229, 230, 238, 237), (227, 228, 236, 235), (239, 232, 240, 247), (237, 238, 246, 245), (235, 236, 244, 243), (233, 234, 242, 241), (238, 239, 247, 246), (236, 237, 245, 244), (234, 235, 243, 242), (232, 233, 241, 240), (242, 243, 251, 250), (240, 241, 249, 248), (247, 240, 248, 255), (245, 246, 254, 253), (243, 244, 252, 251), (241, 242, 250, 249), (246, 247, 255, 254), (244, 245, 253, 252), (254, 255, 263, 262), (252, 253, 261, 260), (250, 251, 259, 258), (248, 249, 257, 256), (255, 248, 256, 263), (253, 254, 262, 261), (251, 252, 260, 259), (249, 250, 258, 257), (259, 260, 268, 267), (257, 258, 266, 265), (262, 263, 271, 270), (260, 261, 269, 268), (258, 259, 267, 266), (256, 257, 265, 264), (263, 256, 264, 271), (261, 262, 270, 269), (271, 264, 272, 279), (269, 270, 278, 277), (267, 268, 276, 275), (265, 266, 274, 273), (270, 271, 279, 278), (268, 269, 277, 276), (266, 267, 275, 274), (264, 265, 273, 272), (276, 277, 285, 284), (274, 275, 283, 282), (272, 273, 281, 280), (279, 272, 280, 287), (277, 278, 286, 285), (275, 276, 284, 283), (273, 274, 282, 281), (278, 279, 287, 286), (281, 282, 210, 209), (282, 283, 211, 210), (283, 284, 212, 211), (284, 285, 213, 212), (285, 286, 214, 213), (286, 287, 215, 214), (287, 280, 208, 215), (280, 281, 209, 208)])
me_mesh.update()

# ---- objects
ob_light = bpy.data.objects.new('Light', light_light)
ob_camera = bpy.data.objects.new('Camera', cam_camera)
ob_empty = bpy.data.objects.new('Empty', None)
ob_volume_mesh = bpy.data.objects.new('volume_mesh', me_cube_001)
ob_cube = bpy.data.objects.new('Cube', me_cube_002)
ob_mesh_volume = bpy.data.objects.new('mesh_volume', me_mesh)
ob_volume = bpy.data.objects.new('Volume', None)

# ---- transforms, parenting, visibility, modifiers, constraints
ob_light.location = (4.076, 1.005, 5.904)
ob_light.rotation_euler = (0.6503, 0.05522, 1.866)
ob_light.lock_rotations_4d = False
ob_light.empty_display_type = 'ARROWS'
ob_light.color = (0.0, 0.0, 0.0, 0.0)
ob_light.lineart.crease_threshold = 0.0
ob_camera.location = (7.359, -6.926, 4.958)
ob_camera.rotation_euler = (1.109, 0.0, 0.8149)
ob_camera.lock_rotations_4d = False
ob_camera.empty_display_type = 'ARROWS'
ob_camera.color = (0.0, 0.0, 0.0, 0.0)
ob_camera.display_type = 'WIRE'
ob_camera.lineart.crease_threshold = 0.0
ob_empty.location = (0.0, 0.0, 0.0)
ob_volume_mesh.location = (-4.005, 1.258, 0.366)
_m = ob_volume_mesh.modifiers.new('GeometryNodes', 'NODES')
_m.node_group = None
ob_cube.location = (7.533, -0.8283, -0.6229)
ob_mesh_volume.location = (0.0, 0.0, 0.0)
ob_mesh_volume.hide_viewport = True
ob_volume.location = (0.0, 0.0, 0.0)
ob_volume.scale = (0.2035, 0.2035, 0.2035)
ob_volume.empty_image_offset = (0.0, 0.0)
_m = ob_volume.modifiers.new('Mesh to Volume', 'MESH_TO_VOLUME')
_m.show_render = True
_m.object = ob_mesh_volume
_m.voxel_size = 0.1
_m.voxel_amount = 32
_m.interior_band_width = 0.2
_m.density = 1.0
_m = ob_volume.modifiers.new('GeometryNodes', 'NODES')
_m.node_group = ng_simulation

# ---- collection membership
col_collection.objects.link(ob_light)
col_collection.objects.link(ob_camera)
col_collection.objects.link(ob_empty)
col_collection.objects.link(ob_volume_mesh)
col_collection.objects.link(ob_cube)
col_volume.objects.link(ob_mesh_volume)
col_volume.objects.link(ob_volume)
col_volume.objects.link(ob_empty)

# ---- scene / render settings (as saved in the file)
scene.camera = ob_camera
scene.frame_start = 1; scene.frame_end = 61; scene.frame_set(-2)
scene.render.engine = 'BLENDER_EEVEE_NEXT'
scene.render.bake_bias = 0.0
scene.render.bake_samples = 0
scene.cycles.sampling_pattern = 'TABULATED_SOBOL'
scene.eevee.use_volume_custom_range = False
bpy.context.view_layer.update()
